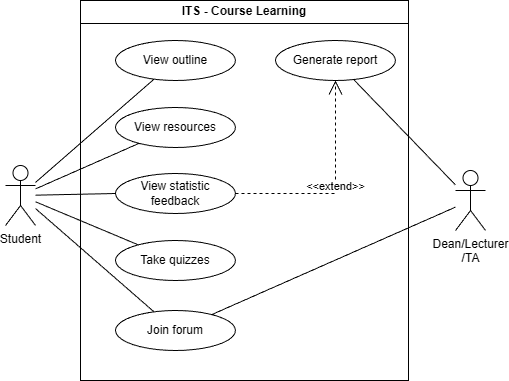

The diagram above was exported from draw.io. Its source (the exported page's mxGraphModel, read from the mxfile embedded in the PNG):
<mxGraphModel dx="2298" dy="1200" grid="1" gridSize="10" guides="1" tooltips="1" connect="1" arrows="1" fold="1" page="1" pageScale="1" pageWidth="850" pageHeight="1100" math="0" shadow="0">
  <root>
    <mxCell id="0" />
    <mxCell id="1" parent="0" />
    <mxCell id="2" connectable="0" parent="1" style="group" value="" vertex="1">
      <mxGeometry height="380" width="480" x="660" y="330" as="geometry" />
    </mxCell>
    <mxCell id="3" parent="2" style="swimlane;whiteSpace=wrap;html=1;" value="ITS - Course Learning" vertex="1">
      <mxGeometry height="380" width="328" x="75" as="geometry" />
    </mxCell>
    <mxCell id="4" parent="3" style="ellipse;whiteSpace=wrap;html=1;" value="View resources" vertex="1">
      <mxGeometry height="40" width="120" x="35" y="107" as="geometry" />
    </mxCell>
    <mxCell id="5" parent="3" style="ellipse;whiteSpace=wrap;html=1;" value="View outline" vertex="1">
      <mxGeometry height="40" width="120" x="35" y="40" as="geometry" />
    </mxCell>
    <mxCell id="6" parent="3" style="ellipse;whiteSpace=wrap;html=1;" value="View statistic feedback" vertex="1">
      <mxGeometry height="40" width="120" x="35" y="173" as="geometry" />
    </mxCell>
    <mxCell id="7" parent="3" style="ellipse;whiteSpace=wrap;html=1;" value="Take quizzes" vertex="1">
      <mxGeometry height="40" width="120" x="35" y="240" as="geometry" />
    </mxCell>
    <mxCell id="8" parent="3" style="ellipse;whiteSpace=wrap;html=1;" value="Join forum" vertex="1">
      <mxGeometry height="40" width="120" x="35" y="310" as="geometry" />
    </mxCell>
    <mxCell id="9" parent="3" style="ellipse;whiteSpace=wrap;html=1;" value="Generate report" vertex="1">
      <mxGeometry height="40" width="120" x="195" y="40" as="geometry" />
    </mxCell>
    <mxCell id="10" edge="1" parent="3" source="6" style="endArrow=open;endSize=12;dashed=1;html=1;rounded=0;strokeColor=default;align=center;verticalAlign=middle;fontFamily=Helvetica;fontSize=11;fontColor=default;labelBackgroundColor=default;" target="9" value="&amp;lt;&amp;lt;extend&amp;gt;&amp;gt;">
      <mxGeometry relative="1" width="160" as="geometry">
        <Array as="points">
          <mxPoint x="255" y="193" />
        </Array>
        <mxPoint x="270" y="180" as="sourcePoint" />
        <mxPoint x="165" y="150" as="targetPoint" />
      </mxGeometry>
    </mxCell>
    <mxCell id="11" edge="1" parent="2" source="16" style="edgeStyle=none;shape=connector;rounded=0;orthogonalLoop=1;jettySize=auto;html=1;strokeColor=default;align=center;verticalAlign=middle;fontFamily=Helvetica;fontSize=11;fontColor=default;labelBackgroundColor=default;endArrow=none;" target="5">
      <mxGeometry relative="1" as="geometry" />
    </mxCell>
    <mxCell id="12" edge="1" parent="2" source="16" style="edgeStyle=none;shape=connector;rounded=0;orthogonalLoop=1;jettySize=auto;html=1;strokeColor=default;align=center;verticalAlign=middle;fontFamily=Helvetica;fontSize=11;fontColor=default;labelBackgroundColor=default;endArrow=none;" target="4">
      <mxGeometry relative="1" as="geometry" />
    </mxCell>
    <mxCell id="13" edge="1" parent="2" source="16" style="edgeStyle=none;shape=connector;rounded=0;orthogonalLoop=1;jettySize=auto;html=1;strokeColor=default;align=center;verticalAlign=middle;fontFamily=Helvetica;fontSize=11;fontColor=default;labelBackgroundColor=default;endArrow=none;" target="6">
      <mxGeometry relative="1" as="geometry" />
    </mxCell>
    <mxCell id="14" edge="1" parent="2" source="16" style="edgeStyle=none;shape=connector;rounded=0;orthogonalLoop=1;jettySize=auto;html=1;strokeColor=default;align=center;verticalAlign=middle;fontFamily=Helvetica;fontSize=11;fontColor=default;labelBackgroundColor=default;endArrow=none;" target="7">
      <mxGeometry relative="1" as="geometry" />
    </mxCell>
    <mxCell id="15" edge="1" parent="2" source="16" style="edgeStyle=none;shape=connector;rounded=0;orthogonalLoop=1;jettySize=auto;html=1;strokeColor=default;align=center;verticalAlign=middle;fontFamily=Helvetica;fontSize=11;fontColor=default;labelBackgroundColor=default;endArrow=none;" target="8">
      <mxGeometry relative="1" as="geometry" />
    </mxCell>
    <mxCell id="16" parent="2" style="shape=umlActor;verticalLabelPosition=bottom;verticalAlign=top;html=1;outlineConnect=0;" value="Student" vertex="1">
      <mxGeometry height="60" width="30" y="165" as="geometry" />
    </mxCell>
    <mxCell id="17" edge="1" parent="2" source="19" style="edgeStyle=none;shape=connector;rounded=0;orthogonalLoop=1;jettySize=auto;html=1;strokeColor=default;align=center;verticalAlign=middle;fontFamily=Helvetica;fontSize=11;fontColor=default;labelBackgroundColor=default;endArrow=none;" target="8">
      <mxGeometry relative="1" as="geometry" />
    </mxCell>
    <mxCell id="18" edge="1" parent="2" source="19" style="edgeStyle=none;shape=connector;rounded=0;orthogonalLoop=1;jettySize=auto;html=1;strokeColor=default;align=center;verticalAlign=middle;fontFamily=Helvetica;fontSize=11;fontColor=default;labelBackgroundColor=default;endArrow=none;" target="9">
      <mxGeometry relative="1" as="geometry" />
    </mxCell>
    <mxCell id="19" parent="2" style="shape=umlActor;verticalLabelPosition=bottom;verticalAlign=top;html=1;outlineConnect=0;" value="Dean/Lecturer&lt;div&gt;/TA&lt;/div&gt;" vertex="1">
      <mxGeometry height="60" width="30" x="450" y="170" as="geometry" />
    </mxCell>
  </root>
</mxGraphModel>